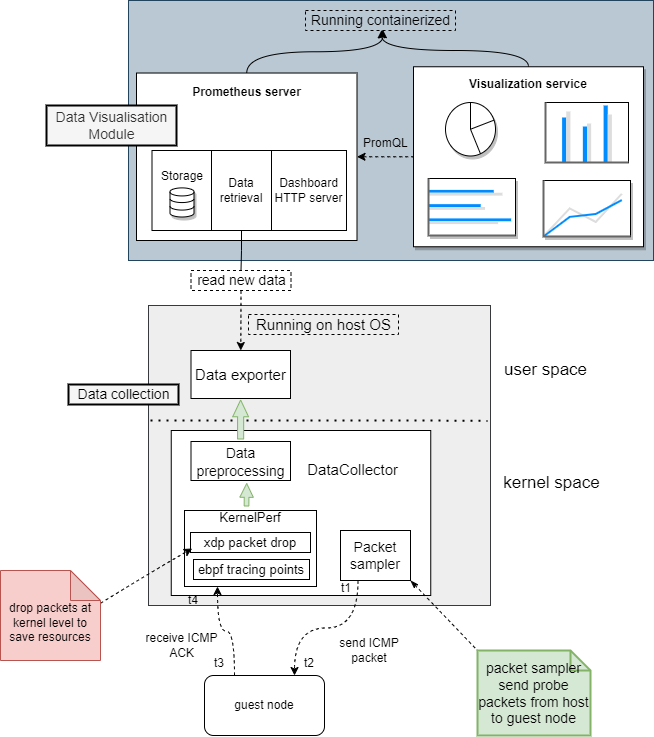

The diagram above was exported from draw.io. Its source (the exported page's mxGraphModel, read from the mxfile embedded in the PNG):
<mxGraphModel dx="1633" dy="940" grid="1" gridSize="10" guides="1" tooltips="1" connect="1" arrows="1" fold="1" page="1" pageScale="1" pageWidth="200" pageHeight="200" math="0" shadow="0">
  <root>
    <mxCell id="0" />
    <mxCell id="1" parent="0" />
    <mxCell id="oibPnKI1NfKOS-mRIIVx-1" value="" style="rounded=0;whiteSpace=wrap;html=1;fillColor=#eeeeee;strokeColor=#36393d;" parent="1" vertex="1">
      <mxGeometry x="238" y="455" width="342" height="300" as="geometry" />
    </mxCell>
    <mxCell id="oibPnKI1NfKOS-mRIIVx-11" value="&amp;nbsp; &amp;nbsp; &amp;nbsp; &amp;nbsp; &amp;nbsp; &amp;nbsp; &amp;nbsp; &amp;nbsp; &amp;nbsp; &amp;nbsp; &amp;nbsp; &amp;nbsp; &amp;nbsp; &amp;nbsp; &amp;nbsp; &amp;nbsp;&lt;font style=&quot;font-size: 15px&quot;&gt;DataCollector&lt;/font&gt;&lt;br&gt;&lt;br&gt;&lt;br&gt;&lt;br&gt;&lt;br&gt;&lt;br&gt;&lt;br&gt;" style="rounded=0;whiteSpace=wrap;html=1;" parent="1" vertex="1">
      <mxGeometry x="260.75" y="580" width="259.5" height="165" as="geometry" />
    </mxCell>
    <mxCell id="oibPnKI1NfKOS-mRIIVx-2" value="" style="rounded=0;whiteSpace=wrap;html=1;fillColor=#bac8d3;strokeColor=#23445d;" parent="1" vertex="1">
      <mxGeometry x="218" y="150" width="525" height="260" as="geometry" />
    </mxCell>
    <mxCell id="oibPnKI1NfKOS-mRIIVx-3" style="edgeStyle=orthogonalEdgeStyle;rounded=0;orthogonalLoop=1;jettySize=auto;html=1;entryX=0.75;entryY=0;entryDx=0;entryDy=0;curved=1;exitX=0.25;exitY=1;exitDx=0;exitDy=0;dashed=1;" parent="1" source="oibPnKI1NfKOS-mRIIVx-10" target="oibPnKI1NfKOS-mRIIVx-6" edge="1">
      <mxGeometry relative="1" as="geometry" />
    </mxCell>
    <mxCell id="oibPnKI1NfKOS-mRIIVx-4" value="KernelPerf&lt;br style=&quot;font-size: 13px;&quot;&gt;&lt;br style=&quot;font-size: 13px;&quot;&gt;&lt;br style=&quot;font-size: 13px;&quot;&gt;&lt;br style=&quot;font-size: 13px;&quot;&gt;&lt;br style=&quot;font-size: 13px;&quot;&gt;" style="rounded=0;whiteSpace=wrap;html=1;fontSize=13;" parent="1" vertex="1">
      <mxGeometry x="274" y="660" width="132" height="76" as="geometry" />
    </mxCell>
    <mxCell id="oibPnKI1NfKOS-mRIIVx-5" style="edgeStyle=orthogonalEdgeStyle;rounded=0;orthogonalLoop=1;jettySize=auto;html=1;exitX=0.25;exitY=0;exitDx=0;exitDy=0;entryX=0.25;entryY=1;entryDx=0;entryDy=0;curved=1;dashed=1;" parent="1" source="oibPnKI1NfKOS-mRIIVx-6" target="oibPnKI1NfKOS-mRIIVx-4" edge="1">
      <mxGeometry relative="1" as="geometry" />
    </mxCell>
    <mxCell id="oibPnKI1NfKOS-mRIIVx-6" value="guest node" style="rounded=1;whiteSpace=wrap;html=1;" parent="1" vertex="1">
      <mxGeometry x="294" y="825" width="120" height="60" as="geometry" />
    </mxCell>
    <mxCell id="oibPnKI1NfKOS-mRIIVx-7" value="receive ICMP ACK" style="text;html=1;strokeColor=none;fillColor=none;align=center;verticalAlign=middle;whiteSpace=wrap;rounded=0;" parent="1" vertex="1">
      <mxGeometry x="230" y="785" width="83" height="20" as="geometry" />
    </mxCell>
    <mxCell id="oibPnKI1NfKOS-mRIIVx-9" value="&lt;font style=&quot;font-size: 15px&quot;&gt;Data exporter&lt;/font&gt;" style="rounded=0;whiteSpace=wrap;html=1;" parent="1" vertex="1">
      <mxGeometry x="280.5" y="500" width="99.5" height="48" as="geometry" />
    </mxCell>
    <mxCell id="qqT5V7YaJh9MZs_YAoov-8" style="rounded=0;orthogonalLoop=1;jettySize=auto;html=1;exitX=1;exitY=1;exitDx=0;exitDy=0;entryX=0;entryY=0;entryDx=0;entryDy=0;entryPerimeter=0;dashed=1;fontSize=16;endArrow=none;endFill=0;startArrow=classicThin;startFill=1;" edge="1" parent="1" source="oibPnKI1NfKOS-mRIIVx-10" target="oibPnKI1NfKOS-mRIIVx-34">
      <mxGeometry relative="1" as="geometry" />
    </mxCell>
    <mxCell id="oibPnKI1NfKOS-mRIIVx-10" value="Packet sampler" style="rounded=0;whiteSpace=wrap;html=1;fontSize=14;" parent="1" vertex="1">
      <mxGeometry x="430" y="680" width="70" height="50" as="geometry" />
    </mxCell>
    <mxCell id="oibPnKI1NfKOS-mRIIVx-12" value="send ICMP packet" style="text;html=1;strokeColor=none;fillColor=none;align=center;verticalAlign=middle;whiteSpace=wrap;rounded=0;" parent="1" vertex="1">
      <mxGeometry x="421" y="790" width="75.5" height="20" as="geometry" />
    </mxCell>
    <mxCell id="oibPnKI1NfKOS-mRIIVx-14" value="t1" style="text;html=1;strokeColor=none;fillColor=none;align=center;verticalAlign=middle;whiteSpace=wrap;rounded=0;" parent="1" vertex="1">
      <mxGeometry x="421" y="730" width="30" height="15" as="geometry" />
    </mxCell>
    <mxCell id="oibPnKI1NfKOS-mRIIVx-15" value="t2" style="text;html=1;strokeColor=none;fillColor=none;align=center;verticalAlign=middle;whiteSpace=wrap;rounded=0;" parent="1" vertex="1">
      <mxGeometry x="384" y="805" width="30" height="15" as="geometry" />
    </mxCell>
    <mxCell id="oibPnKI1NfKOS-mRIIVx-16" value="t4" style="text;html=1;strokeColor=none;fillColor=none;align=center;verticalAlign=middle;whiteSpace=wrap;rounded=0;" parent="1" vertex="1">
      <mxGeometry x="268" y="742" width="30" height="15" as="geometry" />
    </mxCell>
    <mxCell id="oibPnKI1NfKOS-mRIIVx-17" value="t3" style="text;html=1;strokeColor=none;fillColor=none;align=center;verticalAlign=middle;whiteSpace=wrap;rounded=0;" parent="1" vertex="1">
      <mxGeometry x="294" y="805" width="30" height="15" as="geometry" />
    </mxCell>
    <mxCell id="oibPnKI1NfKOS-mRIIVx-18" value="ebpf tracing points" style="rounded=0;whiteSpace=wrap;html=1;fontSize=13;" parent="1" vertex="1">
      <mxGeometry x="283" y="709" width="116" height="20" as="geometry" />
    </mxCell>
    <mxCell id="oibPnKI1NfKOS-mRIIVx-19" value="xdp packet drop" style="rounded=0;whiteSpace=wrap;html=1;fontSize=13;" parent="1" vertex="1">
      <mxGeometry x="280" y="682" width="120" height="20" as="geometry" />
    </mxCell>
    <mxCell id="oibPnKI1NfKOS-mRIIVx-20" style="edgeStyle=orthogonalEdgeStyle;rounded=0;orthogonalLoop=1;jettySize=auto;html=1;entryX=0;entryY=0.5;entryDx=0;entryDy=0;curved=1;startArrow=classic;startFill=1;endArrow=none;endFill=0;dashed=1;exitX=1;exitY=0.5;exitDx=0;exitDy=0;" parent="1" source="oibPnKI1NfKOS-mRIIVx-22" target="oibPnKI1NfKOS-mRIIVx-24" edge="1">
      <mxGeometry relative="1" as="geometry">
        <Array as="points" />
        <mxPoint x="450" y="306" as="sourcePoint" />
      </mxGeometry>
    </mxCell>
    <mxCell id="oibPnKI1NfKOS-mRIIVx-21" style="edgeStyle=orthogonalEdgeStyle;curved=1;rounded=0;orthogonalLoop=1;jettySize=auto;html=1;exitX=0.5;exitY=0;exitDx=0;exitDy=0;entryX=0.516;entryY=0.964;entryDx=0;entryDy=0;entryPerimeter=0;fontSize=14;" parent="1" source="oibPnKI1NfKOS-mRIIVx-22" target="oibPnKI1NfKOS-mRIIVx-42" edge="1">
      <mxGeometry relative="1" as="geometry" />
    </mxCell>
    <mxCell id="oibPnKI1NfKOS-mRIIVx-22" value="&lt;span&gt;&lt;b&gt;Prometheus server&lt;br&gt;&lt;br&gt;&lt;br&gt;&lt;br&gt;&lt;br&gt;&lt;br&gt;&lt;br&gt;&lt;br&gt;&lt;br&gt;&lt;/b&gt;&lt;br&gt;&lt;/span&gt;" style="rounded=0;whiteSpace=wrap;html=1;" parent="1" vertex="1">
      <mxGeometry x="226" y="222.51999999999998" width="220.5" height="167.48" as="geometry" />
    </mxCell>
    <mxCell id="oibPnKI1NfKOS-mRIIVx-23" style="edgeStyle=orthogonalEdgeStyle;curved=1;rounded=0;orthogonalLoop=1;jettySize=auto;html=1;exitX=0.5;exitY=0;exitDx=0;exitDy=0;entryX=0.508;entryY=0.964;entryDx=0;entryDy=0;entryPerimeter=0;fontSize=14;" parent="1" source="oibPnKI1NfKOS-mRIIVx-24" target="oibPnKI1NfKOS-mRIIVx-42" edge="1">
      <mxGeometry relative="1" as="geometry">
        <Array as="points">
          <mxPoint x="618" y="200" />
          <mxPoint x="471" y="200" />
        </Array>
      </mxGeometry>
    </mxCell>
    <mxCell id="oibPnKI1NfKOS-mRIIVx-24" value="&lt;span&gt;&lt;b&gt;Visualization service&lt;/b&gt;&lt;br&gt;&lt;br&gt;&lt;br&gt;&lt;br&gt;&lt;br&gt;&lt;br&gt;&lt;br&gt;&lt;br&gt;&lt;br&gt;&lt;br&gt;&lt;br&gt;&lt;/span&gt;" style="rounded=0;whiteSpace=wrap;html=1;shadow=1;" parent="1" vertex="1">
      <mxGeometry x="503" y="216.26" width="230" height="180" as="geometry" />
    </mxCell>
    <mxCell id="oibPnKI1NfKOS-mRIIVx-25" value="&lt;span style=&quot;color: rgb(0, 0, 0); font-size: 14px;&quot;&gt;Data collection&lt;/span&gt;" style="text;html=1;align=center;verticalAlign=middle;resizable=0;points=[];autosize=1;strokeColor=default;fillColor=#f5f5f5;fontColor=#333333;strokeWidth=2;fontSize=14;" parent="1" vertex="1">
      <mxGeometry x="158" y="534" width="110" height="20" as="geometry" />
    </mxCell>
    <mxCell id="oibPnKI1NfKOS-mRIIVx-26" value="Storage&lt;br&gt;&lt;br&gt;&lt;br&gt;" style="whiteSpace=wrap;html=1;labelBackgroundColor=none;strokeWidth=1;" parent="1" vertex="1">
      <mxGeometry x="241.5" y="300" width="60" height="80" as="geometry" />
    </mxCell>
    <mxCell id="oibPnKI1NfKOS-mRIIVx-27" value="" style="html=1;verticalLabelPosition=bottom;align=center;labelBackgroundColor=#ffffff;verticalAlign=top;strokeWidth=1;shadow=1;dashed=0;shape=mxgraph.ios7.icons.data;" parent="1" vertex="1">
      <mxGeometry x="259.5" y="337.4" width="24" height="29.099999999999998" as="geometry" />
    </mxCell>
    <mxCell id="oibPnKI1NfKOS-mRIIVx-28" value="&lt;font style=&quot;font-size: 14px&quot;&gt;Data Visualisation&lt;br&gt;Module&lt;/font&gt;" style="text;html=1;align=center;verticalAlign=middle;resizable=0;points=[];autosize=1;strokeColor=default;fillColor=#f5f5f5;fontColor=#333333;strokeWidth=2;fontSize=14;" parent="1" vertex="1">
      <mxGeometry x="136" y="255" width="130" height="40" as="geometry" />
    </mxCell>
    <mxCell id="oibPnKI1NfKOS-mRIIVx-29" style="edgeStyle=orthogonalEdgeStyle;curved=1;rounded=0;orthogonalLoop=1;jettySize=auto;html=1;exitX=0.5;exitY=1;exitDx=0;exitDy=0;entryX=0.5;entryY=0;entryDx=0;entryDy=0;fontSize=14;startArrow=none;dashed=1;" parent="1" source="oibPnKI1NfKOS-mRIIVx-43" target="oibPnKI1NfKOS-mRIIVx-9" edge="1">
      <mxGeometry relative="1" as="geometry" />
    </mxCell>
    <mxCell id="oibPnKI1NfKOS-mRIIVx-30" value="Data retrieval&lt;br&gt;" style="whiteSpace=wrap;html=1;labelBackgroundColor=none;strokeWidth=1;" parent="1" vertex="1">
      <mxGeometry x="301" y="300" width="60" height="80" as="geometry" />
    </mxCell>
    <mxCell id="oibPnKI1NfKOS-mRIIVx-31" value="Dashboard&lt;br&gt;HTTP server" style="whiteSpace=wrap;html=1;labelBackgroundColor=none;strokeWidth=1;" parent="1" vertex="1">
      <mxGeometry x="361" y="300" width="75" height="80" as="geometry" />
    </mxCell>
    <mxCell id="oibPnKI1NfKOS-mRIIVx-35" value="" style="group;" parent="1" vertex="1" connectable="0">
      <mxGeometry x="90" y="720" width="123" height="90" as="geometry" />
    </mxCell>
    <mxCell id="oibPnKI1NfKOS-mRIIVx-36" style="edgeStyle=isometricEdgeStyle;rounded=0;orthogonalLoop=1;jettySize=auto;html=1;elbow=vertical;dashed=1;curved=1;entryX=0;entryY=0.75;entryDx=0;entryDy=0;" parent="oibPnKI1NfKOS-mRIIVx-35" target="oibPnKI1NfKOS-mRIIVx-19" edge="1">
      <mxGeometry relative="1" as="geometry">
        <mxPoint x="100" y="32.8125" as="sourcePoint" />
        <mxPoint x="80" y="-40" as="targetPoint" />
      </mxGeometry>
    </mxCell>
    <mxCell id="oibPnKI1NfKOS-mRIIVx-37" value="&lt;br&gt;drop packets at kernel level to save resources" style="shape=note;whiteSpace=wrap;html=1;backgroundOutline=1;darkOpacity=0.05;labelBackgroundColor=none;strokeColor=#b85450;strokeWidth=1;fillColor=#f8cecc;" parent="oibPnKI1NfKOS-mRIIVx-35" vertex="1">
      <mxGeometry width="100" height="90" as="geometry" />
    </mxCell>
    <mxCell id="oibPnKI1NfKOS-mRIIVx-38" value="" style="html=1;verticalLabelPosition=bottom;align=center;labelBackgroundColor=#ffffff;verticalAlign=top;strokeWidth=1;shadow=1;dashed=0;shape=mxgraph.ios7.icons.pie_chart;fontSize=14;fillColor=default;strokeColor=default;" parent="1" vertex="1">
      <mxGeometry x="535" y="252" width="50" height="53.5" as="geometry" />
    </mxCell>
    <mxCell id="oibPnKI1NfKOS-mRIIVx-39" value="" style="verticalLabelPosition=bottom;shadow=1;dashed=0;align=center;html=1;verticalAlign=top;strokeWidth=1;shape=mxgraph.mockup.graphics.barChart;strokeColor2=none;strokeColor3=#666666;fillColor2=#008cff;fillColor3=#dddddd;fontSize=14;" parent="1" vertex="1">
      <mxGeometry x="518" y="328" width="87" height="57" as="geometry" />
    </mxCell>
    <mxCell id="oibPnKI1NfKOS-mRIIVx-40" value="" style="verticalLabelPosition=bottom;shadow=0;dashed=0;align=center;html=1;verticalAlign=top;strokeWidth=1;shape=mxgraph.mockup.graphics.columnChart;strokeColor2=none;strokeColor3=#666666;fillColor2=#008cff;fillColor3=#dddddd;fontSize=14;" parent="1" vertex="1">
      <mxGeometry x="635" y="252" width="83" height="60" as="geometry" />
    </mxCell>
    <mxCell id="oibPnKI1NfKOS-mRIIVx-41" value="" style="verticalLabelPosition=bottom;shadow=1;dashed=0;align=center;html=1;verticalAlign=top;strokeWidth=1;shape=mxgraph.mockup.graphics.lineChart;strokeColor2=#666666;strokeColor3=#008cff;strokeColor4=#dddddd;fontSize=14;" parent="1" vertex="1">
      <mxGeometry x="633" y="330" width="87" height="55.95" as="geometry" />
    </mxCell>
    <mxCell id="oibPnKI1NfKOS-mRIIVx-42" value="Running containerized" style="text;html=1;align=center;verticalAlign=middle;resizable=0;points=[];autosize=1;strokeColor=default;fillColor=none;fontSize=14;dashed=1;" parent="1" vertex="1">
      <mxGeometry x="395" y="160" width="150" height="20" as="geometry" />
    </mxCell>
    <mxCell id="oibPnKI1NfKOS-mRIIVx-43" value="read new data" style="text;html=1;align=center;verticalAlign=middle;resizable=0;points=[];autosize=1;strokeColor=default;fillColor=none;fontSize=14;dashed=1;" parent="1" vertex="1">
      <mxGeometry x="280.5" y="420" width="100" height="20" as="geometry" />
    </mxCell>
    <mxCell id="oibPnKI1NfKOS-mRIIVx-44" value="" style="edgeStyle=orthogonalEdgeStyle;curved=1;rounded=0;orthogonalLoop=1;jettySize=auto;html=1;exitX=0.5;exitY=1;exitDx=0;exitDy=0;entryX=0.5;entryY=0;entryDx=0;entryDy=0;fontSize=14;endArrow=none;" parent="1" source="oibPnKI1NfKOS-mRIIVx-30" target="oibPnKI1NfKOS-mRIIVx-43" edge="1">
      <mxGeometry relative="1" as="geometry">
        <mxPoint x="334" y="380" as="sourcePoint" />
        <mxPoint x="328" y="495" as="targetPoint" />
      </mxGeometry>
    </mxCell>
    <mxCell id="oibPnKI1NfKOS-mRIIVx-45" value="&lt;span style=&quot;color: rgb(0 , 0 , 0) ; font-family: &amp;#34;helvetica&amp;#34; ; font-style: normal ; font-weight: 400 ; letter-spacing: normal ; text-align: center ; text-indent: 0px ; text-transform: none ; word-spacing: 0px ; display: inline ; float: none&quot;&gt;&lt;font style=&quot;font-size: 12px&quot;&gt;PromQL&lt;/font&gt;&lt;/span&gt;" style="text;whiteSpace=wrap;html=1;fontSize=12;" parent="1" vertex="1">
      <mxGeometry x="451" y="279" width="50" height="20" as="geometry" />
    </mxCell>
    <mxCell id="oibPnKI1NfKOS-mRIIVx-46" value="Running on host OS" style="text;html=1;align=center;verticalAlign=middle;resizable=0;points=[];autosize=1;strokeColor=default;fillColor=none;fontSize=15;dashed=1;" parent="1" vertex="1">
      <mxGeometry x="338" y="464" width="150" height="20" as="geometry" />
    </mxCell>
    <mxCell id="qqT5V7YaJh9MZs_YAoov-2" value="" style="endArrow=none;dashed=1;html=1;dashPattern=1 3;strokeWidth=2;rounded=0;entryX=0.991;entryY=0.568;entryDx=0;entryDy=0;entryPerimeter=0;" edge="1" parent="1">
      <mxGeometry width="50" height="50" relative="1" as="geometry">
        <mxPoint x="240" y="570" as="sourcePoint" />
        <mxPoint x="576.9220000000003" y="570.3999999999999" as="targetPoint" />
        <Array as="points">
          <mxPoint x="370" y="570" />
          <mxPoint x="510" y="570" />
        </Array>
      </mxGeometry>
    </mxCell>
    <mxCell id="qqT5V7YaJh9MZs_YAoov-6" value="kernel space" style="text;html=1;align=center;verticalAlign=middle;resizable=0;points=[];autosize=1;strokeColor=none;fillColor=none;fontSize=17;" vertex="1" parent="1">
      <mxGeometry x="586" y="617.5" width="110" height="30" as="geometry" />
    </mxCell>
    <mxCell id="qqT5V7YaJh9MZs_YAoov-7" value="user space" style="text;html=1;align=center;verticalAlign=middle;resizable=0;points=[];autosize=1;strokeColor=none;fillColor=none;fontSize=17;" vertex="1" parent="1">
      <mxGeometry x="585" y="505" width="100" height="30" as="geometry" />
    </mxCell>
    <mxCell id="oibPnKI1NfKOS-mRIIVx-34" value="packet sampler send probe packets from host to guest node" style="shape=note;strokeWidth=2;fontSize=14;size=20;whiteSpace=wrap;html=1;fillColor=#d5e8d4;strokeColor=#82b366;labelBackgroundColor=none;" parent="1" vertex="1">
      <mxGeometry x="567" y="800" width="113" height="85" as="geometry" />
    </mxCell>
    <mxCell id="qqT5V7YaJh9MZs_YAoov-9" value="&lt;font style=&quot;font-size: 14px&quot;&gt;Data preprocessing&lt;/font&gt;" style="rounded=0;whiteSpace=wrap;html=1;fontSize=15;" vertex="1" parent="1">
      <mxGeometry x="280.5" y="591" width="99.5" height="39" as="geometry" />
    </mxCell>
    <mxCell id="qqT5V7YaJh9MZs_YAoov-14" value="" style="shape=flexArrow;endArrow=classic;html=1;rounded=0;fontSize=14;width=6.071428571428572;endSize=5.251785714285715;endWidth=8.786324786324787;fillColor=#d5e8d4;strokeColor=#82b366;" edge="1" parent="1">
      <mxGeometry width="50" height="50" relative="1" as="geometry">
        <mxPoint x="330.13" y="589" as="sourcePoint" />
        <mxPoint x="330.13" y="549" as="targetPoint" />
      </mxGeometry>
    </mxCell>
    <mxCell id="qqT5V7YaJh9MZs_YAoov-15" value="" style="shape=flexArrow;endArrow=classic;html=1;rounded=0;fontSize=14;width=4.705882352941177;endSize=4.272941176470589;endWidth=7.833910034602077;fillColor=#d5e8d4;strokeColor=#82b366;" edge="1" parent="1">
      <mxGeometry width="50" height="50" relative="1" as="geometry">
        <mxPoint x="336.00999999999993" y="656" as="sourcePoint" />
        <mxPoint x="336.2" y="632.5" as="targetPoint" />
      </mxGeometry>
    </mxCell>
  </root>
</mxGraphModel>